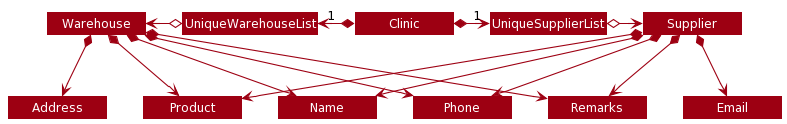

The diagram above was rendered by PlantUML. Its source (embedded in the PNG):
@startuml
!define UI_COLOR #1D8900
!define UI_COLOR_T1 #83E769
!define UI_COLOR_T2 #3FC71B
!define UI_COLOR_T3 #166800
!define UI_COLOR_T4 #0E4100

!define LOGIC_COLOR #3333C4
!define LOGIC_COLOR_T1 #C8C8FA
!define LOGIC_COLOR_T2 #6A6ADC
!define LOGIC_COLOR_T3 #1616B0
!define LOGIC_COLOR_T4 #101086

!define MODEL_COLOR #9D0012
!define MODEL_COLOR_T1 #F97181
!define MODEL_COLOR_T2 #E41F36
!define MODEL_COLOR_T3 #7B000E
!define MODEL_COLOR_T4 #51000A

!define STORAGE_COLOR #A38300
!define STORAGE_COLOR_T1 #FFE374
!define STORAGE_COLOR_T2 #EDC520
!define STORAGE_COLOR_T3 #806600
!define STORAGE_COLOR_T2 #544400

!define USER_COLOR #000000

skinparam BackgroundColor #FFFFFFF

skinparam Shadowing false

skinparam Class {
    FontColor #FFFFFF
    BorderThickness 1
    BorderColor #FFFFFF
    StereotypeFontColor #FFFFFF
    FontName Arial
}

skinparam Actor {
    BorderColor USER_COLOR
    Color USER_COLOR
    FontName Arial
}

skinparam Sequence {
    MessageAlign center
    BoxFontSize 15
    BoxPadding 0
    BoxFontColor #FFFFFF
    FontName Arial
}

skinparam Participant {
    FontColor #FFFFFFF
    Padding 20
}

skinparam MinClassWidth 100
skinparam ParticipantPadding 10
skinparam Shadowing false
skinparam DefaultTextAlignment center
skinparam packageStyle Rectangle

hide footbox
hide members
hide circle

skinparam arrowThickness 1.1
skinparam arrowColor MODEL_COLOR
skinparam classBackgroundColor MODEL_COLOR

Clinic *-right-> "1" UniqueSupplierList
Clinic *-left-> "1" UniqueWarehouseList

UniqueSupplierList o-right-> Supplier
UniqueWarehouseList o-left-> Warehouse

Supplier *--> Name
Supplier *--> Phone
Supplier *--> Email
Supplier *--> Remarks
Supplier *--> Product
Warehouse *--> Name
Warehouse *--> Phone
Warehouse *--> Address
Warehouse *--> Remarks
Warehouse *--> Product
@enduml